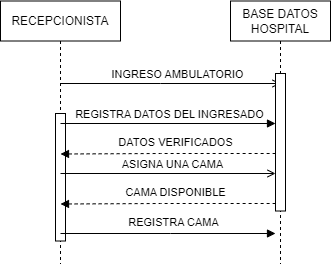

The diagram above was exported from draw.io. Its source (the exported page's mxGraphModel, read from the mxfile embedded in the PNG):
<mxGraphModel dx="794" dy="1554" grid="1" gridSize="10" guides="1" tooltips="1" connect="1" arrows="1" fold="1" page="1" pageScale="1" pageWidth="850" pageHeight="1100" math="0" shadow="0">
  <root>
    <mxCell id="0" />
    <mxCell id="1" parent="0" />
    <mxCell id="hOQzh57qMJyrVcwVkQW7-1" value="RECEPCIONISTA" style="shape=umlLifeline;perimeter=lifelinePerimeter;whiteSpace=wrap;html=1;container=0;dropTarget=0;collapsible=0;recursiveResize=0;outlineConnect=0;portConstraint=eastwest;newEdgeStyle={&quot;edgeStyle&quot;:&quot;elbowEdgeStyle&quot;,&quot;elbow&quot;:&quot;vertical&quot;,&quot;curved&quot;:0,&quot;rounded&quot;:0};" vertex="1" parent="1">
      <mxGeometry x="60" y="-12.5" width="120" height="262.5" as="geometry" />
    </mxCell>
    <mxCell id="hOQzh57qMJyrVcwVkQW7-2" value="" style="endArrow=none;dashed=1;html=1;rounded=0;startArrow=blockThin;startFill=1;" edge="1" parent="hOQzh57qMJyrVcwVkQW7-1">
      <mxGeometry width="50" height="50" relative="1" as="geometry">
        <mxPoint x="49.5" y="62.5" as="sourcePoint" />
        <mxPoint x="50" y="62.5" as="targetPoint" />
        <Array as="points" />
      </mxGeometry>
    </mxCell>
    <mxCell id="hOQzh57qMJyrVcwVkQW7-3" value="" style="html=1;points=[];perimeter=orthogonalPerimeter;outlineConnect=0;targetShapes=umlLifeline;portConstraint=eastwest;newEdgeStyle={&quot;edgeStyle&quot;:&quot;elbowEdgeStyle&quot;,&quot;elbow&quot;:&quot;vertical&quot;,&quot;curved&quot;:0,&quot;rounded&quot;:0};" vertex="1" parent="hOQzh57qMJyrVcwVkQW7-1">
      <mxGeometry x="55" y="112.5" width="10" height="127.5" as="geometry" />
    </mxCell>
    <mxCell id="hOQzh57qMJyrVcwVkQW7-6" value="" style="endArrow=open;html=1;rounded=0;endFill=0;" edge="1" parent="hOQzh57qMJyrVcwVkQW7-1" source="hOQzh57qMJyrVcwVkQW7-1">
      <mxGeometry width="50" height="50" relative="1" as="geometry">
        <mxPoint x="50" y="82.5" as="sourcePoint" />
        <mxPoint x="280" y="82.5" as="targetPoint" />
        <Array as="points">
          <mxPoint x="160" y="82.5" />
        </Array>
      </mxGeometry>
    </mxCell>
    <mxCell id="hOQzh57qMJyrVcwVkQW7-7" value="INGRESO AMBULATORIO" style="edgeLabel;html=1;align=center;verticalAlign=middle;resizable=0;points=[];" vertex="1" connectable="0" parent="hOQzh57qMJyrVcwVkQW7-6">
      <mxGeometry x="-0.2812" y="-2" relative="1" as="geometry">
        <mxPoint x="38" y="-12" as="offset" />
      </mxGeometry>
    </mxCell>
    <mxCell id="hOQzh57qMJyrVcwVkQW7-13" value="BASE DATOS HOSPITAL" style="shape=umlLifeline;perimeter=lifelinePerimeter;whiteSpace=wrap;html=1;container=0;dropTarget=0;collapsible=0;recursiveResize=0;outlineConnect=0;portConstraint=eastwest;newEdgeStyle={&quot;edgeStyle&quot;:&quot;elbowEdgeStyle&quot;,&quot;elbow&quot;:&quot;vertical&quot;,&quot;curved&quot;:0,&quot;rounded&quot;:0};" vertex="1" parent="1">
      <mxGeometry x="290" y="-12.5" width="100" height="262.5" as="geometry" />
    </mxCell>
    <mxCell id="hOQzh57qMJyrVcwVkQW7-44" value="" style="html=1;points=[];perimeter=orthogonalPerimeter;outlineConnect=0;targetShapes=umlLifeline;portConstraint=eastwest;newEdgeStyle={&quot;edgeStyle&quot;:&quot;elbowEdgeStyle&quot;,&quot;elbow&quot;:&quot;vertical&quot;,&quot;curved&quot;:0,&quot;rounded&quot;:0};" vertex="1" parent="hOQzh57qMJyrVcwVkQW7-13">
      <mxGeometry x="45" y="72.5" width="10" height="137.5" as="geometry" />
    </mxCell>
    <mxCell id="hOQzh57qMJyrVcwVkQW7-30" value="" style="endArrow=block;html=1;rounded=0;endFill=1;startArrow=none;startFill=0;" edge="1" parent="1">
      <mxGeometry width="50" height="50" relative="1" as="geometry">
        <mxPoint x="120" y="110.00000000000003" as="sourcePoint" />
        <mxPoint x="335" y="110" as="targetPoint" />
        <Array as="points" />
      </mxGeometry>
    </mxCell>
    <mxCell id="hOQzh57qMJyrVcwVkQW7-31" value="REGISTRA DATOS DEL INGRESADO" style="edgeLabel;html=1;align=center;verticalAlign=middle;resizable=0;points=[];" vertex="1" connectable="0" parent="hOQzh57qMJyrVcwVkQW7-30">
      <mxGeometry x="0.2232" y="-3" relative="1" as="geometry">
        <mxPoint x="-23" y="-13" as="offset" />
      </mxGeometry>
    </mxCell>
    <mxCell id="hOQzh57qMJyrVcwVkQW7-32" value="" style="endArrow=open;html=1;rounded=0;endFill=0;" edge="1" parent="1">
      <mxGeometry width="50" height="50" relative="1" as="geometry">
        <mxPoint x="120" y="160" as="sourcePoint" />
        <mxPoint x="335" y="160" as="targetPoint" />
        <Array as="points" />
      </mxGeometry>
    </mxCell>
    <mxCell id="hOQzh57qMJyrVcwVkQW7-33" value="ASIGNA UNA CAMA" style="edgeLabel;html=1;align=center;verticalAlign=middle;resizable=0;points=[];" vertex="1" connectable="0" parent="hOQzh57qMJyrVcwVkQW7-32">
      <mxGeometry x="-0.1984" y="4" relative="1" as="geometry">
        <mxPoint x="25" y="-6" as="offset" />
      </mxGeometry>
    </mxCell>
    <mxCell id="hOQzh57qMJyrVcwVkQW7-18" value="" style="endArrow=none;dashed=1;html=1;rounded=0;startArrow=block;startFill=1;endFill=0;" edge="1" parent="1">
      <mxGeometry width="50" height="50" relative="1" as="geometry">
        <mxPoint x="120" y="190.5" as="sourcePoint" />
        <mxPoint x="335" y="190" as="targetPoint" />
        <Array as="points">
          <mxPoint x="220" y="190" />
        </Array>
      </mxGeometry>
    </mxCell>
    <mxCell id="hOQzh57qMJyrVcwVkQW7-19" value="CAMA DISPONIBLE" style="edgeLabel;html=1;align=center;verticalAlign=middle;resizable=0;points=[];" vertex="1" connectable="0" parent="hOQzh57qMJyrVcwVkQW7-18">
      <mxGeometry x="0.2319" y="2" relative="1" as="geometry">
        <mxPoint x="-17" y="-10" as="offset" />
      </mxGeometry>
    </mxCell>
    <mxCell id="hOQzh57qMJyrVcwVkQW7-45" value="" style="endArrow=none;dashed=1;html=1;rounded=0;startArrow=block;startFill=1;endFill=0;" edge="1" parent="1">
      <mxGeometry width="50" height="50" relative="1" as="geometry">
        <mxPoint x="120" y="140.5" as="sourcePoint" />
        <mxPoint x="335" y="140" as="targetPoint" />
        <Array as="points">
          <mxPoint x="220" y="140" />
        </Array>
      </mxGeometry>
    </mxCell>
    <mxCell id="hOQzh57qMJyrVcwVkQW7-46" value="DATOS VERIFICADOS" style="edgeLabel;html=1;align=center;verticalAlign=middle;resizable=0;points=[];" vertex="1" connectable="0" parent="hOQzh57qMJyrVcwVkQW7-45">
      <mxGeometry x="0.2319" y="2" relative="1" as="geometry">
        <mxPoint x="-17" y="-10" as="offset" />
      </mxGeometry>
    </mxCell>
    <mxCell id="hOQzh57qMJyrVcwVkQW7-14" value="" style="endArrow=block;html=1;rounded=0;endFill=1;startArrow=none;startFill=0;" edge="1" parent="1">
      <mxGeometry width="50" height="50" relative="1" as="geometry">
        <mxPoint x="120" y="220" as="sourcePoint" />
        <mxPoint x="335" y="220" as="targetPoint" />
        <Array as="points">
          <mxPoint x="230" y="220" />
        </Array>
      </mxGeometry>
    </mxCell>
    <mxCell id="hOQzh57qMJyrVcwVkQW7-15" value="REGISTRA CAMA" style="edgeLabel;html=1;align=center;verticalAlign=middle;resizable=0;points=[];" vertex="1" connectable="0" parent="hOQzh57qMJyrVcwVkQW7-14">
      <mxGeometry x="0.0428" y="1" relative="1" as="geometry">
        <mxPoint y="-11" as="offset" />
      </mxGeometry>
    </mxCell>
  </root>
</mxGraphModel>